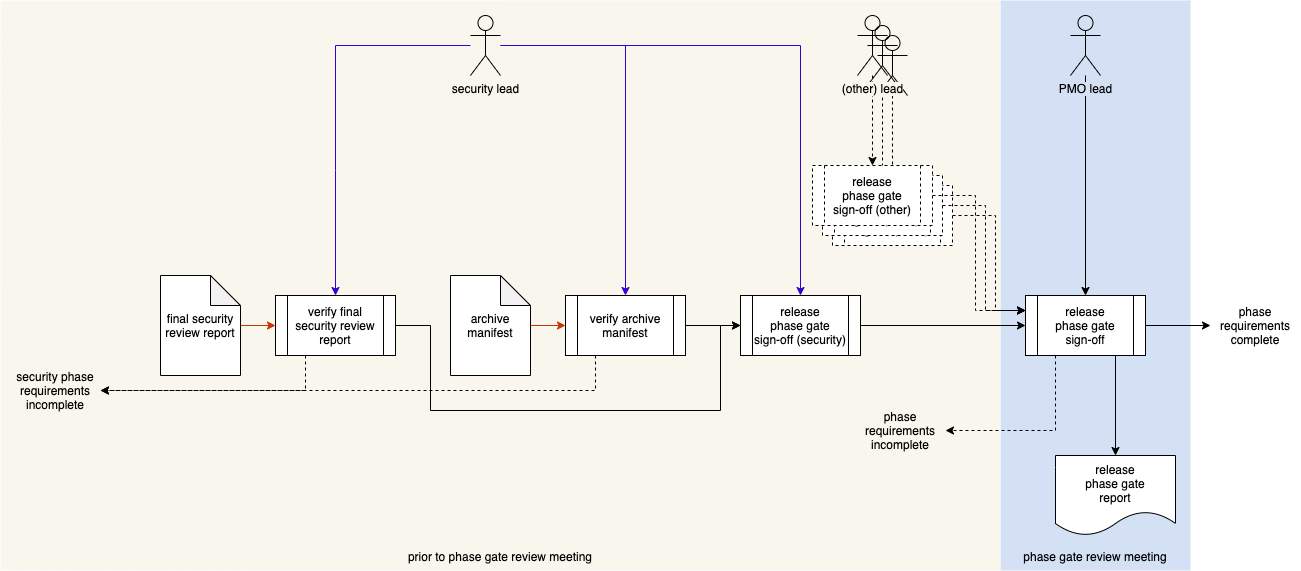

The diagram above was exported from draw.io. Its source (the exported page's mxGraphModel, read from the mxfile embedded in the PNG):
<mxGraphModel dx="1344" dy="997" grid="1" gridSize="10" guides="1" tooltips="1" connect="1" arrows="1" fold="1" page="1" pageScale="1" pageWidth="1100" pageHeight="850" background="none" math="0" shadow="0">
  <root>
    <mxCell id="0" />
    <mxCell id="1" parent="0" />
    <mxCell id="MnviZEQy9tbMUkRqoLun-5" value="" style="rounded=0;whiteSpace=wrap;html=1;strokeColor=none;fillColor=#D4E1F5;" parent="1" vertex="1">
      <mxGeometry x="1040" y="40" width="190" height="570" as="geometry" />
    </mxCell>
    <mxCell id="MnviZEQy9tbMUkRqoLun-4" value="" style="rounded=0;whiteSpace=wrap;html=1;fillColor=#f9f7ed;strokeColor=none;" parent="1" vertex="1">
      <mxGeometry x="40" y="40" width="1000" height="570" as="geometry" />
    </mxCell>
    <mxCell id="Ex4z-IKD_1BD_rlcXjND-8" style="edgeStyle=orthogonalEdgeStyle;rounded=0;orthogonalLoop=1;jettySize=auto;html=1;entryX=0;entryY=0.25;entryDx=0;entryDy=0;dashed=1;" parent="1" source="Ex4z-IKD_1BD_rlcXjND-9" target="J5lEDxen7dhJZbyypbdc-8" edge="1">
      <mxGeometry relative="1" as="geometry">
        <mxPoint x="1085" y="370" as="targetPoint" />
        <Array as="points">
          <mxPoint x="1035" y="255" />
          <mxPoint x="1035" y="350" />
        </Array>
      </mxGeometry>
    </mxCell>
    <mxCell id="Ex4z-IKD_1BD_rlcXjND-9" value="requirements phase gate signoff (other)" style="shape=process;whiteSpace=wrap;html=1;backgroundOutline=1;dashed=1;" parent="1" vertex="1">
      <mxGeometry x="872" y="225" width="120" height="60" as="geometry" />
    </mxCell>
    <mxCell id="Ex4z-IKD_1BD_rlcXjND-10" style="edgeStyle=orthogonalEdgeStyle;rounded=0;orthogonalLoop=1;jettySize=auto;html=1;entryX=0.5;entryY=0;entryDx=0;entryDy=0;dashed=1;" parent="1" source="Ex4z-IKD_1BD_rlcXjND-11" target="Ex4z-IKD_1BD_rlcXjND-9" edge="1">
      <mxGeometry relative="1" as="geometry" />
    </mxCell>
    <mxCell id="Ex4z-IKD_1BD_rlcXjND-11" value="" style="shape=umlActor;verticalLabelPosition=bottom;labelBackgroundColor=#ffffff;verticalAlign=top;html=1;outlineConnect=0;fillColor=none;" parent="1" vertex="1">
      <mxGeometry x="917" y="75" width="30" height="60" as="geometry" />
    </mxCell>
    <mxCell id="Ex4z-IKD_1BD_rlcXjND-3" value="" style="shape=umlActor;verticalLabelPosition=bottom;labelBackgroundColor=#ffffff;verticalAlign=top;html=1;outlineConnect=0;fillColor=none;" parent="1" vertex="1">
      <mxGeometry x="907" y="65" width="30" height="60" as="geometry" />
    </mxCell>
    <mxCell id="Ex4z-IKD_1BD_rlcXjND-4" style="edgeStyle=orthogonalEdgeStyle;rounded=0;orthogonalLoop=1;jettySize=auto;html=1;entryX=0.5;entryY=0;entryDx=0;entryDy=0;dashed=1;" parent="1" source="Ex4z-IKD_1BD_rlcXjND-3" target="Ex4z-IKD_1BD_rlcXjND-5" edge="1">
      <mxGeometry relative="1" as="geometry" />
    </mxCell>
    <mxCell id="Ex4z-IKD_1BD_rlcXjND-5" value="requirements phase gate signoff (other)" style="shape=process;whiteSpace=wrap;html=1;backgroundOutline=1;dashed=1;" parent="1" vertex="1">
      <mxGeometry x="862" y="215" width="120" height="60" as="geometry" />
    </mxCell>
    <mxCell id="Ex4z-IKD_1BD_rlcXjND-6" style="edgeStyle=orthogonalEdgeStyle;rounded=0;orthogonalLoop=1;jettySize=auto;html=1;entryX=0;entryY=0.25;entryDx=0;entryDy=0;dashed=1;" parent="1" source="Ex4z-IKD_1BD_rlcXjND-5" target="J5lEDxen7dhJZbyypbdc-8" edge="1">
      <mxGeometry relative="1" as="geometry">
        <mxPoint x="1075" y="360" as="targetPoint" />
        <Array as="points">
          <mxPoint x="1025" y="245" />
          <mxPoint x="1025" y="350" />
        </Array>
      </mxGeometry>
    </mxCell>
    <mxCell id="J5lEDxen7dhJZbyypbdc-17" style="edgeStyle=orthogonalEdgeStyle;rounded=0;orthogonalLoop=1;jettySize=auto;html=1;entryX=0.5;entryY=0;entryDx=0;entryDy=0;dashed=1;" parent="1" source="XKbH0hADGiryWMfeD4Mq-6" target="J5lEDxen7dhJZbyypbdc-15" edge="1">
      <mxGeometry relative="1" as="geometry" />
    </mxCell>
    <mxCell id="XKbH0hADGiryWMfeD4Mq-6" value="(other) lead" style="shape=umlActor;verticalLabelPosition=bottom;labelBackgroundColor=#F9F7ED;verticalAlign=top;html=1;outlineConnect=0;fillColor=none;" parent="1" vertex="1">
      <mxGeometry x="897" y="55" width="30" height="60" as="geometry" />
    </mxCell>
    <mxCell id="XKbH0hADGiryWMfeD4Mq-36" style="edgeStyle=orthogonalEdgeStyle;rounded=0;orthogonalLoop=1;jettySize=auto;html=1;entryX=0;entryY=0.5;entryDx=0;entryDy=0;" parent="1" source="XKbH0hADGiryWMfeD4Mq-19" target="J5lEDxen7dhJZbyypbdc-8" edge="1">
      <mxGeometry relative="1" as="geometry">
        <mxPoint x="940" y="365" as="targetPoint" />
      </mxGeometry>
    </mxCell>
    <mxCell id="XKbH0hADGiryWMfeD4Mq-37" style="edgeStyle=orthogonalEdgeStyle;rounded=0;orthogonalLoop=1;jettySize=auto;html=1;entryX=0.5;entryY=0;entryDx=0;entryDy=0;exitX=0.75;exitY=1;exitDx=0;exitDy=0;" parent="1" source="J5lEDxen7dhJZbyypbdc-8" target="XKbH0hADGiryWMfeD4Mq-21" edge="1">
      <mxGeometry relative="1" as="geometry" />
    </mxCell>
    <mxCell id="XKbH0hADGiryWMfeD4Mq-19" value="release&lt;br&gt;phase gate&lt;br&gt;sign-off (security)" style="shape=process;whiteSpace=wrap;html=1;backgroundOutline=1;" parent="1" vertex="1">
      <mxGeometry x="780" y="335" width="120" height="60" as="geometry" />
    </mxCell>
    <mxCell id="XKbH0hADGiryWMfeD4Mq-21" value="release&lt;br&gt;phase gate&lt;br&gt;report" style="shape=document;whiteSpace=wrap;html=1;boundedLbl=1;" parent="1" vertex="1">
      <mxGeometry x="1095" y="495" width="120" height="80" as="geometry" />
    </mxCell>
    <mxCell id="J5lEDxen7dhJZbyypbdc-5" style="edgeStyle=orthogonalEdgeStyle;rounded=0;orthogonalLoop=1;jettySize=auto;html=1;entryX=0.5;entryY=0;entryDx=0;entryDy=0;fillColor=#6a00ff;strokeColor=#3700CC;" parent="1" source="XKbH0hADGiryWMfeD4Mq-44" target="XKbH0hADGiryWMfeD4Mq-19" edge="1">
      <mxGeometry relative="1" as="geometry" />
    </mxCell>
    <mxCell id="gzmiALq3ZAIk68lzVFWa-26" style="edgeStyle=orthogonalEdgeStyle;rounded=0;orthogonalLoop=1;jettySize=auto;html=1;fillColor=#6a00ff;strokeColor=#3700CC;" parent="1" source="XKbH0hADGiryWMfeD4Mq-44" target="gzmiALq3ZAIk68lzVFWa-18" edge="1">
      <mxGeometry relative="1" as="geometry">
        <Array as="points">
          <mxPoint x="375" y="210" />
          <mxPoint x="375" y="210" />
        </Array>
      </mxGeometry>
    </mxCell>
    <mxCell id="ggwXnD0UfayNwiCM6dkT-26" style="edgeStyle=orthogonalEdgeStyle;rounded=0;orthogonalLoop=1;jettySize=auto;html=1;entryX=0.5;entryY=0;entryDx=0;entryDy=0;fillColor=#6a00ff;strokeColor=#3700CC;" parent="1" source="XKbH0hADGiryWMfeD4Mq-44" target="ggwXnD0UfayNwiCM6dkT-6" edge="1">
      <mxGeometry relative="1" as="geometry">
        <Array as="points">
          <mxPoint x="665" y="85" />
        </Array>
      </mxGeometry>
    </mxCell>
    <mxCell id="XKbH0hADGiryWMfeD4Mq-44" value="security lead" style="shape=umlActor;verticalLabelPosition=bottom;labelBackgroundColor=#F9F7ED;verticalAlign=top;html=1;outlineConnect=0;fillColor=none;" parent="1" vertex="1">
      <mxGeometry x="510" y="55" width="30" height="60" as="geometry" />
    </mxCell>
    <mxCell id="J5lEDxen7dhJZbyypbdc-9" style="edgeStyle=orthogonalEdgeStyle;rounded=0;orthogonalLoop=1;jettySize=auto;html=1;" parent="1" source="XKbH0hADGiryWMfeD4Mq-59" target="J5lEDxen7dhJZbyypbdc-8" edge="1">
      <mxGeometry relative="1" as="geometry" />
    </mxCell>
    <mxCell id="XKbH0hADGiryWMfeD4Mq-59" value="PMO lead" style="shape=umlActor;verticalLabelPosition=bottom;labelBackgroundColor=#D4E1F5;verticalAlign=top;html=1;outlineConnect=0;fillColor=none;" parent="1" vertex="1">
      <mxGeometry x="1110" y="55" width="30" height="60" as="geometry" />
    </mxCell>
    <mxCell id="J5lEDxen7dhJZbyypbdc-10" style="edgeStyle=orthogonalEdgeStyle;rounded=0;orthogonalLoop=1;jettySize=auto;html=1;exitX=0.25;exitY=1;exitDx=0;exitDy=0;dashed=1;entryX=1;entryY=0.5;entryDx=0;entryDy=0;" parent="1" source="J5lEDxen7dhJZbyypbdc-8" target="J5lEDxen7dhJZbyypbdc-13" edge="1">
      <mxGeometry relative="1" as="geometry">
        <mxPoint x="520" y="465" as="targetPoint" />
        <Array as="points">
          <mxPoint x="1095" y="470" />
        </Array>
      </mxGeometry>
    </mxCell>
    <mxCell id="J5lEDxen7dhJZbyypbdc-20" style="edgeStyle=orthogonalEdgeStyle;rounded=0;orthogonalLoop=1;jettySize=auto;html=1;entryX=0;entryY=0.5;entryDx=0;entryDy=0;" parent="1" source="J5lEDxen7dhJZbyypbdc-8" target="J5lEDxen7dhJZbyypbdc-19" edge="1">
      <mxGeometry relative="1" as="geometry" />
    </mxCell>
    <mxCell id="J5lEDxen7dhJZbyypbdc-8" value="release&lt;br&gt;phase gate&lt;br&gt;sign-off" style="shape=process;whiteSpace=wrap;html=1;backgroundOutline=1;" parent="1" vertex="1">
      <mxGeometry x="1065" y="335" width="120" height="60" as="geometry" />
    </mxCell>
    <mxCell id="J5lEDxen7dhJZbyypbdc-13" value="phase requirements incomplete" style="text;html=1;strokeColor=none;fillColor=none;align=center;verticalAlign=middle;whiteSpace=wrap;rounded=0;" parent="1" vertex="1">
      <mxGeometry x="895" y="445" width="90" height="50" as="geometry" />
    </mxCell>
    <mxCell id="J5lEDxen7dhJZbyypbdc-12" value="security phase requirements incomplete" style="text;html=1;strokeColor=none;fillColor=none;align=center;verticalAlign=middle;whiteSpace=wrap;rounded=0;" parent="1" vertex="1">
      <mxGeometry x="50" y="405" width="90" height="50" as="geometry" />
    </mxCell>
    <mxCell id="J5lEDxen7dhJZbyypbdc-18" style="edgeStyle=orthogonalEdgeStyle;rounded=0;orthogonalLoop=1;jettySize=auto;html=1;entryX=0;entryY=0.25;entryDx=0;entryDy=0;dashed=1;" parent="1" source="J5lEDxen7dhJZbyypbdc-15" target="J5lEDxen7dhJZbyypbdc-8" edge="1">
      <mxGeometry relative="1" as="geometry">
        <Array as="points">
          <mxPoint x="1015" y="235" />
          <mxPoint x="1015" y="350" />
        </Array>
      </mxGeometry>
    </mxCell>
    <mxCell id="J5lEDxen7dhJZbyypbdc-15" value="release&lt;br&gt;phase gate&lt;br&gt;sign-off (other)" style="shape=process;whiteSpace=wrap;html=1;backgroundOutline=1;dashed=1;" parent="1" vertex="1">
      <mxGeometry x="852" y="205" width="120" height="60" as="geometry" />
    </mxCell>
    <mxCell id="J5lEDxen7dhJZbyypbdc-19" value="phase requirements complete" style="text;html=1;strokeColor=none;fillColor=none;align=center;verticalAlign=middle;whiteSpace=wrap;rounded=0;" parent="1" vertex="1">
      <mxGeometry x="1250" y="340" width="90" height="50" as="geometry" />
    </mxCell>
    <mxCell id="MnviZEQy9tbMUkRqoLun-2" value="phase gate review meeting" style="text;html=1;strokeColor=none;fillColor=none;align=center;verticalAlign=middle;whiteSpace=wrap;rounded=0;" parent="1" vertex="1">
      <mxGeometry x="1045" y="586" width="180" height="20" as="geometry" />
    </mxCell>
    <mxCell id="MnviZEQy9tbMUkRqoLun-3" value="prior to phase gate review meeting" style="text;html=1;strokeColor=none;fillColor=none;align=center;verticalAlign=middle;whiteSpace=wrap;rounded=0;" parent="1" vertex="1">
      <mxGeometry x="40" y="586" width="1000" height="20" as="geometry" />
    </mxCell>
    <mxCell id="gzmiALq3ZAIk68lzVFWa-16" style="edgeStyle=orthogonalEdgeStyle;rounded=0;orthogonalLoop=1;jettySize=auto;html=1;entryX=0;entryY=0.5;entryDx=0;entryDy=0;fillColor=#fa6800;strokeColor=#C73500;" parent="1" source="gzmiALq3ZAIk68lzVFWa-17" target="gzmiALq3ZAIk68lzVFWa-18" edge="1">
      <mxGeometry relative="1" as="geometry" />
    </mxCell>
    <mxCell id="gzmiALq3ZAIk68lzVFWa-17" value="final security review report" style="shape=note;whiteSpace=wrap;html=1;backgroundOutline=1;darkOpacity=0.05;" parent="1" vertex="1">
      <mxGeometry x="200" y="315" width="80" height="100" as="geometry" />
    </mxCell>
    <mxCell id="gzmiALq3ZAIk68lzVFWa-29" style="edgeStyle=orthogonalEdgeStyle;rounded=0;orthogonalLoop=1;jettySize=auto;html=1;exitX=0.25;exitY=1;exitDx=0;exitDy=0;entryX=1;entryY=0.5;entryDx=0;entryDy=0;dashed=1;" parent="1" source="gzmiALq3ZAIk68lzVFWa-18" target="J5lEDxen7dhJZbyypbdc-12" edge="1">
      <mxGeometry relative="1" as="geometry">
        <Array as="points">
          <mxPoint x="345" y="430" />
        </Array>
      </mxGeometry>
    </mxCell>
    <mxCell id="ggwXnD0UfayNwiCM6dkT-30" style="edgeStyle=orthogonalEdgeStyle;rounded=0;orthogonalLoop=1;jettySize=auto;html=1;entryX=0;entryY=0.5;entryDx=0;entryDy=0;" parent="1" source="gzmiALq3ZAIk68lzVFWa-18" target="XKbH0hADGiryWMfeD4Mq-19" edge="1">
      <mxGeometry relative="1" as="geometry">
        <Array as="points">
          <mxPoint x="470" y="365" />
          <mxPoint x="470" y="450" />
          <mxPoint x="760" y="450" />
          <mxPoint x="760" y="365" />
        </Array>
      </mxGeometry>
    </mxCell>
    <mxCell id="gzmiALq3ZAIk68lzVFWa-18" value="verify final security review report" style="shape=process;whiteSpace=wrap;html=1;backgroundOutline=1;" parent="1" vertex="1">
      <mxGeometry x="315" y="335" width="120" height="60" as="geometry" />
    </mxCell>
    <mxCell id="ggwXnD0UfayNwiCM6dkT-3" style="edgeStyle=orthogonalEdgeStyle;rounded=0;orthogonalLoop=1;jettySize=auto;html=1;entryX=0;entryY=0.5;entryDx=0;entryDy=0;fillColor=#fa6800;strokeColor=#C73500;" parent="1" source="ggwXnD0UfayNwiCM6dkT-4" target="ggwXnD0UfayNwiCM6dkT-6" edge="1">
      <mxGeometry relative="1" as="geometry" />
    </mxCell>
    <mxCell id="ggwXnD0UfayNwiCM6dkT-4" value="archive manifest" style="shape=note;whiteSpace=wrap;html=1;backgroundOutline=1;darkOpacity=0.05;" parent="1" vertex="1">
      <mxGeometry x="490" y="315" width="80" height="100" as="geometry" />
    </mxCell>
    <mxCell id="ggwXnD0UfayNwiCM6dkT-17" style="edgeStyle=orthogonalEdgeStyle;rounded=0;orthogonalLoop=1;jettySize=auto;html=1;entryX=0;entryY=0.5;entryDx=0;entryDy=0;" parent="1" source="ggwXnD0UfayNwiCM6dkT-6" target="XKbH0hADGiryWMfeD4Mq-19" edge="1">
      <mxGeometry relative="1" as="geometry" />
    </mxCell>
    <mxCell id="ggwXnD0UfayNwiCM6dkT-20" style="edgeStyle=orthogonalEdgeStyle;rounded=0;orthogonalLoop=1;jettySize=auto;html=1;exitX=0.25;exitY=1;exitDx=0;exitDy=0;entryX=1;entryY=0.5;entryDx=0;entryDy=0;dashed=1;" parent="1" source="ggwXnD0UfayNwiCM6dkT-6" target="J5lEDxen7dhJZbyypbdc-12" edge="1">
      <mxGeometry relative="1" as="geometry" />
    </mxCell>
    <mxCell id="ggwXnD0UfayNwiCM6dkT-6" value="verify archive manifest" style="shape=process;whiteSpace=wrap;html=1;backgroundOutline=1;" parent="1" vertex="1">
      <mxGeometry x="605" y="335" width="120" height="60" as="geometry" />
    </mxCell>
  </root>
</mxGraphModel>